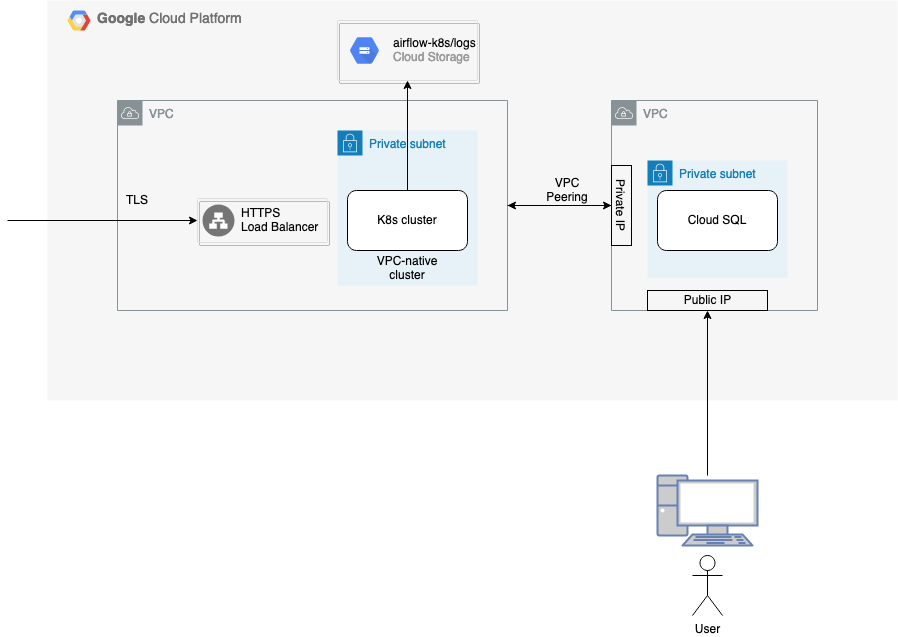

The diagram above was exported from draw.io. Its source (the exported page's mxGraphModel, read from the mxfile embedded in the PNG):
<mxGraphModel dx="2253" dy="808" grid="1" gridSize="10" guides="1" tooltips="1" connect="1" arrows="1" fold="1" page="1" pageScale="1" pageWidth="827" pageHeight="1169" math="0" shadow="0">
  <root>
    <mxCell id="0" />
    <mxCell id="1" parent="0" />
    <mxCell id="u02-NYPccyoFXyBhVPmW-27" value="&lt;b&gt;Google &lt;/b&gt;Cloud Platform" style="fillColor=#F6F6F6;strokeColor=none;shadow=0;gradientColor=none;fontSize=14;align=left;spacing=10;fontColor=#717171;9E9E9E;verticalAlign=top;spacingTop=-4;fontStyle=0;spacingLeft=40;html=1;" parent="1" vertex="1">
      <mxGeometry x="-150" y="110" width="850" height="400" as="geometry" />
    </mxCell>
    <mxCell id="u02-NYPccyoFXyBhVPmW-28" value="" style="shape=mxgraph.gcp2.google_cloud_platform;fillColor=#F6F6F6;strokeColor=none;shadow=0;gradientColor=none;" parent="u02-NYPccyoFXyBhVPmW-27" vertex="1">
      <mxGeometry width="23" height="20" relative="1" as="geometry">
        <mxPoint x="20" y="10" as="offset" />
      </mxGeometry>
    </mxCell>
    <mxCell id="u02-NYPccyoFXyBhVPmW-31" value="" style="strokeColor=#dddddd;shadow=1;strokeWidth=1;rounded=1;absoluteArcSize=1;arcSize=2;fillColor=none;" parent="u02-NYPccyoFXyBhVPmW-27" vertex="1">
      <mxGeometry x="290" y="20" width="140" height="60" as="geometry" />
    </mxCell>
    <mxCell id="u02-NYPccyoFXyBhVPmW-32" value="&lt;font color=&quot;#000000&quot;&gt;airflow-k8s/logs&lt;/font&gt;&lt;br&gt;Cloud Storage" style="dashed=0;connectable=0;html=1;fillColor=#5184F3;strokeColor=none;shape=mxgraph.gcp2.hexIcon;prIcon=cloud_storage;part=1;labelPosition=right;verticalLabelPosition=middle;align=left;verticalAlign=middle;spacingLeft=5;fontColor=#999999;fontSize=12;" parent="u02-NYPccyoFXyBhVPmW-31" vertex="1">
      <mxGeometry y="0.5" width="44" height="39" relative="1" as="geometry">
        <mxPoint x="5" y="-19.5" as="offset" />
      </mxGeometry>
    </mxCell>
    <mxCell id="u02-NYPccyoFXyBhVPmW-10" value="VPC Peering" style="text;html=1;strokeColor=none;fillColor=none;align=center;verticalAlign=middle;whiteSpace=wrap;rounded=0;" parent="u02-NYPccyoFXyBhVPmW-27" vertex="1">
      <mxGeometry x="500" y="180" width="40" height="20" as="geometry" />
    </mxCell>
    <mxCell id="u02-NYPccyoFXyBhVPmW-26" value="Private subnet" style="points=[[0,0],[0.25,0],[0.5,0],[0.75,0],[1,0],[1,0.25],[1,0.5],[1,0.75],[1,1],[0.75,1],[0.5,1],[0.25,1],[0,1],[0,0.75],[0,0.5],[0,0.25]];outlineConnect=0;gradientColor=none;html=1;whiteSpace=wrap;fontSize=12;fontStyle=0;shape=mxgraph.aws4.group;grIcon=mxgraph.aws4.group_security_group;grStroke=0;strokeColor=#147EBA;fillColor=#E6F2F8;verticalAlign=top;align=left;spacingLeft=30;fontColor=#147EBA;dashed=0;" parent="1" vertex="1">
      <mxGeometry x="450" y="270" width="140" height="117.5" as="geometry" />
    </mxCell>
    <mxCell id="u02-NYPccyoFXyBhVPmW-5" value="VPC" style="outlineConnect=0;gradientColor=none;html=1;whiteSpace=wrap;fontSize=12;fontStyle=0;shape=mxgraph.aws4.group;grIcon=mxgraph.aws4.group_vpc;strokeColor=#879196;fillColor=none;verticalAlign=top;align=left;spacingLeft=30;fontColor=#879196;dashed=0;" parent="1" vertex="1">
      <mxGeometry x="-80" y="210" width="390" height="210" as="geometry" />
    </mxCell>
    <mxCell id="u02-NYPccyoFXyBhVPmW-25" value="Private subnet" style="points=[[0,0],[0.25,0],[0.5,0],[0.75,0],[1,0],[1,0.25],[1,0.5],[1,0.75],[1,1],[0.75,1],[0.5,1],[0.25,1],[0,1],[0,0.75],[0,0.5],[0,0.25]];outlineConnect=0;gradientColor=none;html=1;whiteSpace=wrap;fontSize=12;fontStyle=0;shape=mxgraph.aws4.group;grIcon=mxgraph.aws4.group_security_group;grStroke=0;strokeColor=#147EBA;fillColor=#E6F2F8;verticalAlign=top;align=left;spacingLeft=30;fontColor=#147EBA;dashed=0;" parent="1" vertex="1">
      <mxGeometry x="140" y="240" width="140" height="155" as="geometry" />
    </mxCell>
    <mxCell id="u02-NYPccyoFXyBhVPmW-7" value="VPC" style="outlineConnect=0;gradientColor=none;html=1;whiteSpace=wrap;fontSize=12;fontStyle=0;shape=mxgraph.aws4.group;grIcon=mxgraph.aws4.group_vpc;strokeColor=#879196;fillColor=none;verticalAlign=top;align=left;spacingLeft=30;fontColor=#879196;dashed=0;" parent="1" vertex="1">
      <mxGeometry x="414" y="210" width="206" height="210" as="geometry" />
    </mxCell>
    <mxCell id="u02-NYPccyoFXyBhVPmW-2" value="Cloud SQL" style="rounded=1;whiteSpace=wrap;html=1;" parent="1" vertex="1">
      <mxGeometry x="460" y="300" width="120" height="60" as="geometry" />
    </mxCell>
    <mxCell id="1UXMg5I1EpGZldaQSvi8-1" style="edgeStyle=orthogonalEdgeStyle;rounded=0;orthogonalLoop=1;jettySize=auto;html=1;exitX=0.5;exitY=0;exitDx=0;exitDy=0;entryX=0.5;entryY=1;entryDx=0;entryDy=0;" edge="1" parent="1" source="u02-NYPccyoFXyBhVPmW-3" target="u02-NYPccyoFXyBhVPmW-31">
      <mxGeometry relative="1" as="geometry" />
    </mxCell>
    <mxCell id="u02-NYPccyoFXyBhVPmW-3" value="K8s cluster" style="rounded=1;whiteSpace=wrap;html=1;" parent="1" vertex="1">
      <mxGeometry x="150" y="300" width="120" height="60" as="geometry" />
    </mxCell>
    <mxCell id="u02-NYPccyoFXyBhVPmW-8" style="edgeStyle=orthogonalEdgeStyle;rounded=0;orthogonalLoop=1;jettySize=auto;html=1;" parent="1" source="u02-NYPccyoFXyBhVPmW-5" target="u02-NYPccyoFXyBhVPmW-7" edge="1">
      <mxGeometry relative="1" as="geometry" />
    </mxCell>
    <mxCell id="u02-NYPccyoFXyBhVPmW-9" style="edgeStyle=orthogonalEdgeStyle;rounded=0;orthogonalLoop=1;jettySize=auto;html=1;" parent="1" source="u02-NYPccyoFXyBhVPmW-7" target="u02-NYPccyoFXyBhVPmW-5" edge="1">
      <mxGeometry relative="1" as="geometry" />
    </mxCell>
    <mxCell id="u02-NYPccyoFXyBhVPmW-11" value="User" style="shape=umlActor;verticalLabelPosition=bottom;verticalAlign=top;html=1;outlineConnect=0;fillColor=none;" parent="1" vertex="1">
      <mxGeometry x="495" y="665" width="30" height="60" as="geometry" />
    </mxCell>
    <mxCell id="u02-NYPccyoFXyBhVPmW-12" value="" style="strokeColor=#dddddd;shadow=1;strokeWidth=1;rounded=1;absoluteArcSize=1;arcSize=2;fillColor=none;" parent="1" vertex="1">
      <mxGeometry y="308" width="130" height="44" as="geometry" />
    </mxCell>
    <mxCell id="u02-NYPccyoFXyBhVPmW-13" value="HTTPS&#10;Load Balancer" style="dashed=0;connectable=0;html=1;fillColor=#757575;strokeColor=none;shape=mxgraph.gcp2.network_load_balancer;part=1;labelPosition=right;verticalLabelPosition=middle;align=left;verticalAlign=middle;spacingLeft=5;fontSize=12;" parent="u02-NYPccyoFXyBhVPmW-12" vertex="1">
      <mxGeometry y="0.5" width="32" height="32" relative="1" as="geometry">
        <mxPoint x="5" y="-16" as="offset" />
      </mxGeometry>
    </mxCell>
    <mxCell id="u02-NYPccyoFXyBhVPmW-16" value="" style="endArrow=classic;html=1;entryX=0;entryY=0.5;entryDx=0;entryDy=0;" parent="1" target="u02-NYPccyoFXyBhVPmW-12" edge="1">
      <mxGeometry width="50" height="50" relative="1" as="geometry">
        <mxPoint x="-190" y="330" as="sourcePoint" />
        <mxPoint x="-180" y="310" as="targetPoint" />
      </mxGeometry>
    </mxCell>
    <mxCell id="u02-NYPccyoFXyBhVPmW-17" value="TLS" style="text;html=1;strokeColor=none;fillColor=none;align=center;verticalAlign=middle;whiteSpace=wrap;rounded=0;" parent="1" vertex="1">
      <mxGeometry x="-80" y="300" width="40" height="20" as="geometry" />
    </mxCell>
    <mxCell id="u02-NYPccyoFXyBhVPmW-21" style="edgeStyle=orthogonalEdgeStyle;rounded=0;orthogonalLoop=1;jettySize=auto;html=1;entryX=0.5;entryY=1;entryDx=0;entryDy=0;" parent="1" source="u02-NYPccyoFXyBhVPmW-18" target="u02-NYPccyoFXyBhVPmW-20" edge="1">
      <mxGeometry relative="1" as="geometry" />
    </mxCell>
    <mxCell id="u02-NYPccyoFXyBhVPmW-18" value="" style="fontColor=#0066CC;verticalAlign=top;verticalLabelPosition=bottom;labelPosition=center;align=center;html=1;outlineConnect=0;fillColor=#CCCCCC;strokeColor=#6881B3;gradientColor=none;gradientDirection=north;strokeWidth=2;shape=mxgraph.networks.pc;" parent="1" vertex="1">
      <mxGeometry x="460" y="585" width="100" height="70" as="geometry" />
    </mxCell>
    <mxCell id="u02-NYPccyoFXyBhVPmW-19" value="" style="rounded=0;whiteSpace=wrap;html=1;fillColor=none;" parent="1" vertex="1">
      <mxGeometry x="450" y="400" width="120" height="20" as="geometry" />
    </mxCell>
    <mxCell id="u02-NYPccyoFXyBhVPmW-20" value="Public IP" style="text;html=1;strokeColor=none;fillColor=none;align=center;verticalAlign=middle;whiteSpace=wrap;rounded=0;" parent="1" vertex="1">
      <mxGeometry x="482.5" y="400" width="55" height="20" as="geometry" />
    </mxCell>
    <mxCell id="u02-NYPccyoFXyBhVPmW-22" value="" style="rounded=0;whiteSpace=wrap;html=1;fillColor=none;" parent="1" vertex="1">
      <mxGeometry x="414" y="275" width="20" height="80" as="geometry" />
    </mxCell>
    <mxCell id="u02-NYPccyoFXyBhVPmW-23" value="Private IP" style="text;html=1;strokeColor=none;fillColor=none;align=center;verticalAlign=middle;whiteSpace=wrap;rounded=0;rotation=90;" parent="1" vertex="1">
      <mxGeometry x="394" y="305" width="60" height="20" as="geometry" />
    </mxCell>
    <mxCell id="u02-NYPccyoFXyBhVPmW-24" value="VPC-native cluster" style="text;html=1;strokeColor=none;fillColor=none;align=center;verticalAlign=middle;whiteSpace=wrap;rounded=0;" parent="1" vertex="1">
      <mxGeometry x="170" y="367.5" width="80" height="20" as="geometry" />
    </mxCell>
  </root>
</mxGraphModel>